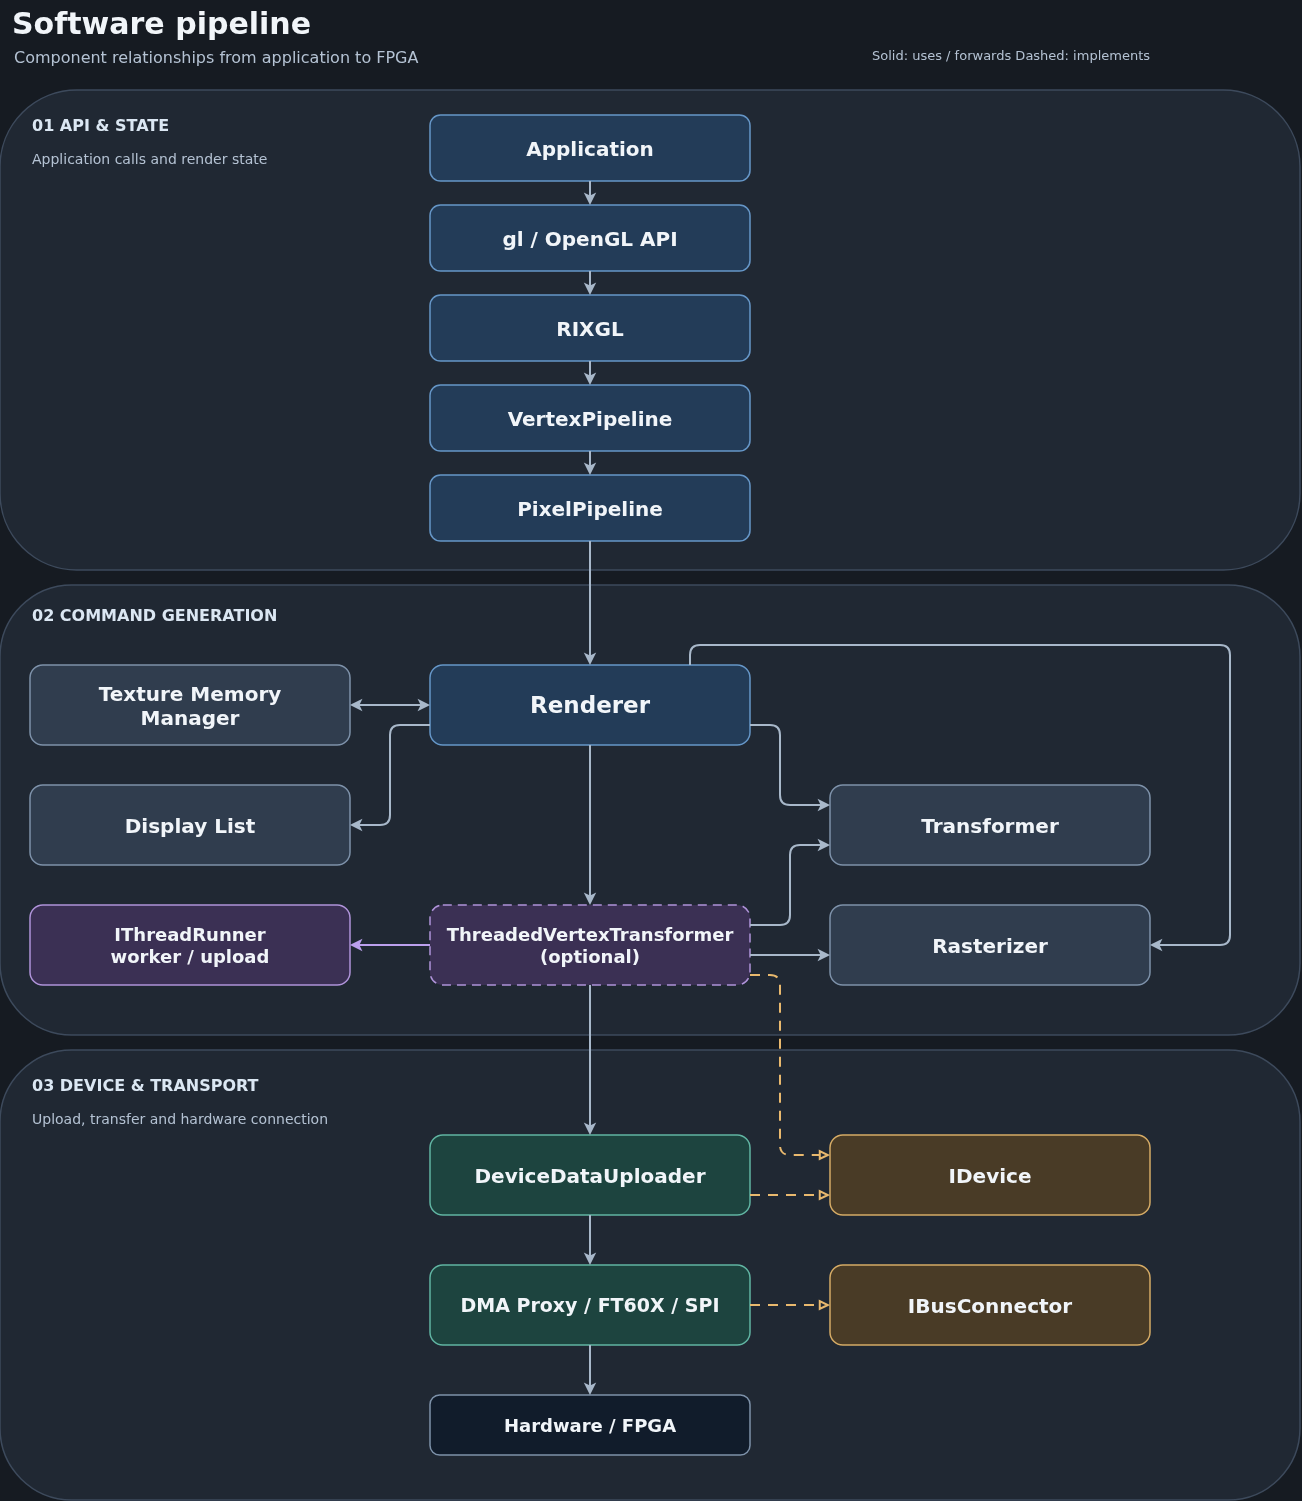

The diagram above was exported from draw.io. Its source (the exported page's mxGraphModel, read from the mxfile embedded in the PNG):
<mxGraphModel dx="1037" dy="836" grid="1" gridSize="10" guides="1" tooltips="1" connect="1" arrows="1" fold="1" page="1" pageScale="1" pageWidth="1360" pageHeight="1555" background="#161b22" math="0" shadow="0">
  <root>
    <mxCell id="0" />
    <mxCell id="1" parent="0" />
    <mxCell id="api" parent="1" style="rounded=1;whiteSpace=wrap;html=0;arcSize=16;fillColor=#202833;strokeColor=#3d4a5c;strokeWidth=1.5;fontFamily=DejaVu Sans;fontSize=20;fontColor=#f1f5f9;fontStyle=0;" value="" vertex="1">
      <mxGeometry height="480" width="1300" x="30" y="115" as="geometry" />
    </mxCell>
    <mxCell id="api-label" parent="1" style="rounded=1;whiteSpace=wrap;html=0;arcSize=16;fillColor=none;strokeColor=none;strokeWidth=1.5;fontFamily=DejaVu Sans;fontSize=16;fontColor=#dbe7f3;fontStyle=1;fillColor=none;strokeColor=none;align=left;" value="01  API &amp; STATE" vertex="1">
      <mxGeometry height="30" width="390" x="60" y="135" as="geometry" />
    </mxCell>
    <mxCell id="api-subtitle" parent="1" style="rounded=1;whiteSpace=wrap;html=0;arcSize=16;fillColor=none;strokeColor=none;strokeWidth=1.5;fontFamily=DejaVu Sans;fontSize=14;fontColor=#b4c2d3;fontStyle=0;fillColor=none;strokeColor=none;align=left;" value="Application calls and render state" vertex="1">
      <mxGeometry height="28" width="390" x="60" y="170" as="geometry" />
    </mxCell>
    <mxCell id="render" parent="1" style="rounded=1;whiteSpace=wrap;html=0;arcSize=16;fillColor=#202833;strokeColor=#3d4a5c;strokeWidth=1.5;fontFamily=DejaVu Sans;fontSize=20;fontColor=#f1f5f9;fontStyle=0;" value="" vertex="1">
      <mxGeometry height="450" width="1300" x="30" y="610" as="geometry" />
    </mxCell>
    <mxCell id="render-label" parent="1" style="rounded=1;whiteSpace=wrap;html=0;arcSize=16;fillColor=none;strokeColor=none;strokeWidth=1.5;fontFamily=DejaVu Sans;fontSize=16;fontColor=#dbe7f3;fontStyle=1;fillColor=none;strokeColor=none;align=left;" value="02  COMMAND GENERATION" vertex="1">
      <mxGeometry height="30" width="390" x="60" y="625" as="geometry" />
    </mxCell>
    <mxCell id="device" parent="1" style="rounded=1;whiteSpace=wrap;html=0;arcSize=16;fillColor=#202833;strokeColor=#3d4a5c;strokeWidth=1.5;fontFamily=DejaVu Sans;fontSize=20;fontColor=#f1f5f9;fontStyle=0;" value="" vertex="1">
      <mxGeometry height="450" width="1300" x="30" y="1075" as="geometry" />
    </mxCell>
    <mxCell id="device-label" parent="1" style="rounded=1;whiteSpace=wrap;html=0;arcSize=16;fillColor=none;strokeColor=none;strokeWidth=1.5;fontFamily=DejaVu Sans;fontSize=16;fontColor=#dbe7f3;fontStyle=1;fillColor=none;strokeColor=none;align=left;" value="03  DEVICE &amp; TRANSPORT" vertex="1">
      <mxGeometry height="30" width="390" x="60" y="1095" as="geometry" />
    </mxCell>
    <mxCell id="device-subtitle" parent="1" style="rounded=1;whiteSpace=wrap;html=0;arcSize=16;fillColor=none;strokeColor=none;strokeWidth=1.5;fontFamily=DejaVu Sans;fontSize=14;fontColor=#b4c2d3;fontStyle=0;fillColor=none;strokeColor=none;align=left;" value="Upload, transfer and hardware connection" vertex="1">
      <mxGeometry height="28" width="370" x="60" y="1130" as="geometry" />
    </mxCell>
    <mxCell id="title" parent="1" style="rounded=1;whiteSpace=wrap;html=0;arcSize=16;fillColor=none;strokeColor=none;strokeWidth=1.5;fontFamily=DejaVu Sans;fontSize=30;fontColor=#f1f5f9;fontStyle=1;fillColor=none;strokeColor=none;align=left;" value="Software pipeline" vertex="1">
      <mxGeometry height="45" width="900" x="40" y="25" as="geometry" />
    </mxCell>
    <mxCell id="subtitle" parent="1" style="rounded=1;whiteSpace=wrap;html=0;arcSize=16;fillColor=none;strokeColor=none;strokeWidth=1.5;fontFamily=DejaVu Sans;fontSize=16;fontColor=#b4c2d3;fontStyle=0;fillColor=none;strokeColor=none;align=left;" value="Component relationships from application to FPGA" vertex="1">
      <mxGeometry height="24" width="900" x="42" y="70" as="geometry" />
    </mxCell>
    <mxCell id="legend" parent="1" style="rounded=1;whiteSpace=wrap;html=0;arcSize=16;fillColor=none;strokeColor=none;strokeWidth=1.5;fontFamily=DejaVu Sans;fontSize=13;fontColor=#b4c2d3;fontStyle=0;fillColor=none;strokeColor=none;align=left;" value="Solid: uses / forwards     Dashed: implements" vertex="1">
      <mxGeometry height="30" width="430" x="900" y="65" as="geometry" />
    </mxCell>
    <mxCell id="app" parent="1" style="rounded=1;whiteSpace=wrap;html=0;arcSize=16;fillColor=#233c58;strokeColor=#6596c7;strokeWidth=1.5;fontFamily=DejaVu Sans;fontSize=20;fontColor=#f1f5f9;fontStyle=1;" value="Application" vertex="1">
      <mxGeometry height="66" width="320" x="460" y="140" as="geometry" />
    </mxCell>
    <mxCell id="gl" parent="1" style="rounded=1;whiteSpace=wrap;html=0;arcSize=16;fillColor=#233c58;strokeColor=#6596c7;strokeWidth=1.5;fontFamily=DejaVu Sans;fontSize=20;fontColor=#f1f5f9;fontStyle=1;" value="gl  /  OpenGL API" vertex="1">
      <mxGeometry height="66" width="320" x="460" y="230" as="geometry" />
    </mxCell>
    <mxCell id="rix" parent="1" style="rounded=1;whiteSpace=wrap;html=0;arcSize=16;fillColor=#233c58;strokeColor=#6596c7;strokeWidth=1.5;fontFamily=DejaVu Sans;fontSize=20;fontColor=#f1f5f9;fontStyle=1;" value="RIXGL" vertex="1">
      <mxGeometry height="66" width="320" x="460" y="320" as="geometry" />
    </mxCell>
    <mxCell id="vertex" parent="1" style="rounded=1;whiteSpace=wrap;html=0;arcSize=16;fillColor=#233c58;strokeColor=#6596c7;strokeWidth=1.5;fontFamily=DejaVu Sans;fontSize=20;fontColor=#f1f5f9;fontStyle=1;" value="VertexPipeline" vertex="1">
      <mxGeometry height="66" width="320" x="460" y="410" as="geometry" />
    </mxCell>
    <mxCell id="pixel" parent="1" style="rounded=1;whiteSpace=wrap;html=0;arcSize=16;fillColor=#233c58;strokeColor=#6596c7;strokeWidth=1.5;fontFamily=DejaVu Sans;fontSize=20;fontColor=#f1f5f9;fontStyle=1;" value="PixelPipeline" vertex="1">
      <mxGeometry height="66" width="320" x="460" y="500" as="geometry" />
    </mxCell>
    <mxCell id="renderer" parent="1" style="rounded=1;whiteSpace=wrap;html=0;arcSize=16;fillColor=#233c58;strokeColor=#6596c7;strokeWidth=1.5;fontFamily=DejaVu Sans;fontSize=23;fontColor=#f1f5f9;fontStyle=1;" value="Renderer" vertex="1">
      <mxGeometry height="80" width="320" x="460" y="690" as="geometry" />
    </mxCell>
    <mxCell id="textures" parent="1" style="rounded=1;whiteSpace=wrap;html=0;arcSize=16;fillColor=#303d4e;strokeColor=#7d91a9;strokeWidth=1.5;fontFamily=DejaVu Sans;fontSize=20;fontColor=#f1f5f9;fontStyle=1;" value="Texture Memory&#10;Manager" vertex="1">
      <mxGeometry height="80" width="320" x="60" y="690" as="geometry" />
    </mxCell>
    <mxCell id="list" parent="1" style="rounded=1;whiteSpace=wrap;html=0;arcSize=16;fillColor=#303d4e;strokeColor=#7d91a9;strokeWidth=1.5;fontFamily=DejaVu Sans;fontSize=20;fontColor=#f1f5f9;fontStyle=1;" value="Display List" vertex="1">
      <mxGeometry height="80" width="320" x="60" y="810" as="geometry" />
    </mxCell>
    <mxCell id="transformer" parent="1" style="rounded=1;whiteSpace=wrap;html=0;arcSize=16;fillColor=#303d4e;strokeColor=#7d91a9;strokeWidth=1.5;fontFamily=DejaVu Sans;fontSize=20;fontColor=#f1f5f9;fontStyle=1;" value="Transformer" vertex="1">
      <mxGeometry height="80" width="320" x="860" y="810" as="geometry" />
    </mxCell>
    <mxCell id="rasterizer" parent="1" style="rounded=1;whiteSpace=wrap;html=0;arcSize=16;fillColor=#303d4e;strokeColor=#7d91a9;strokeWidth=1.5;fontFamily=DejaVu Sans;fontSize=20;fontColor=#f1f5f9;fontStyle=1;" value="Rasterizer" vertex="1">
      <mxGeometry height="80" width="320" x="860" y="930" as="geometry" />
    </mxCell>
    <mxCell id="threaded" parent="1" style="rounded=1;whiteSpace=wrap;html=0;arcSize=16;fillColor=#3b3054;strokeColor=#af93d9;strokeWidth=1.5;fontFamily=DejaVu Sans;fontSize=18;fontColor=#f1f5f9;fontStyle=1;dashed=1;dashPattern=6 4;" value="ThreadedVertexTransformer&#10;(optional)" vertex="1">
      <mxGeometry height="80" width="320" x="460" y="930" as="geometry" />
    </mxCell>
    <mxCell id="thread" parent="1" style="rounded=1;whiteSpace=wrap;html=0;arcSize=16;fillColor=#3b3054;strokeColor=#af93d9;strokeWidth=1.5;fontFamily=DejaVu Sans;fontSize=18;fontColor=#f1f5f9;fontStyle=1;" value="IThreadRunner&#10;worker / upload" vertex="1">
      <mxGeometry height="80" width="320" x="60" y="930" as="geometry" />
    </mxCell>
    <mxCell id="uploader" parent="1" style="rounded=1;whiteSpace=wrap;html=0;arcSize=16;fillColor=#1d443f;strokeColor=#60b4a2;strokeWidth=1.5;fontFamily=DejaVu Sans;fontSize=20;fontColor=#f1f5f9;fontStyle=1;" value="DeviceDataUploader" vertex="1">
      <mxGeometry height="80" width="320" x="460" y="1160" as="geometry" />
    </mxCell>
    <mxCell id="idevice" parent="1" style="rounded=1;whiteSpace=wrap;html=0;arcSize=16;fillColor=#493b26;strokeColor=#d4aa65;strokeWidth=1.5;fontFamily=DejaVu Sans;fontSize=20;fontColor=#f1f5f9;fontStyle=1;" value="IDevice" vertex="1">
      <mxGeometry height="80" width="320" x="860" y="1160" as="geometry" />
    </mxCell>
    <mxCell id="bus" parent="1" style="rounded=1;whiteSpace=wrap;html=0;arcSize=16;fillColor=#1d443f;strokeColor=#60b4a2;strokeWidth=1.5;fontFamily=DejaVu Sans;fontSize=19;fontColor=#f1f5f9;fontStyle=1;" value="DMA Proxy / FT60X / SPI" vertex="1">
      <mxGeometry height="80" width="320" x="460" y="1290" as="geometry" />
    </mxCell>
    <mxCell id="ibus" parent="1" style="rounded=1;whiteSpace=wrap;html=0;arcSize=16;fillColor=#493b26;strokeColor=#d4aa65;strokeWidth=1.5;fontFamily=DejaVu Sans;fontSize=20;fontColor=#f1f5f9;fontStyle=1;" value="IBusConnector" vertex="1">
      <mxGeometry height="80" width="320" x="860" y="1290" as="geometry" />
    </mxCell>
    <mxCell id="hardware" parent="1" style="rounded=1;whiteSpace=wrap;html=0;arcSize=16;fillColor=#111c2b;strokeColor=#7d91a9;strokeWidth=1.5;fontFamily=DejaVu Sans;fontSize=18;fontColor=#f1f5f9;fontStyle=1;" value="Hardware / FPGA" vertex="1">
      <mxGeometry height="60" width="320" x="460" y="1420" as="geometry" />
    </mxCell>
    <mxCell id="edge-1" edge="1" parent="1" source="app" style="edgeStyle=orthogonalEdgeStyle;rounded=1;html=0;strokeColor=#a8b8ca;strokeWidth=2;endArrow=classic;endFill=1;exitX=0.5;exitY=1.0;exitDx=0;exitDy=0;entryX=0.5;entryY=0.0;entryDx=0;entryDy=0;" target="gl">
      <mxGeometry relative="1" as="geometry" />
    </mxCell>
    <mxCell id="edge-2" edge="1" parent="1" source="gl" style="edgeStyle=orthogonalEdgeStyle;rounded=1;html=0;strokeColor=#a8b8ca;strokeWidth=2;endArrow=classic;endFill=1;exitX=0.5;exitY=1.0;exitDx=0;exitDy=0;entryX=0.5;entryY=0.0;entryDx=0;entryDy=0;" target="rix">
      <mxGeometry relative="1" as="geometry" />
    </mxCell>
    <mxCell id="edge-3" edge="1" parent="1" source="rix" style="edgeStyle=orthogonalEdgeStyle;rounded=1;html=0;strokeColor=#a8b8ca;strokeWidth=2;endArrow=classic;endFill=1;exitX=0.5;exitY=1.0;exitDx=0;exitDy=0;entryX=0.5;entryY=0.0;entryDx=0;entryDy=0;" target="vertex">
      <mxGeometry relative="1" as="geometry" />
    </mxCell>
    <mxCell id="edge-4" edge="1" parent="1" source="vertex" style="edgeStyle=orthogonalEdgeStyle;rounded=1;html=0;strokeColor=#a8b8ca;strokeWidth=2;endArrow=classic;endFill=1;exitX=0.5;exitY=1.0;exitDx=0;exitDy=0;entryX=0.5;entryY=0.0;entryDx=0;entryDy=0;" target="pixel">
      <mxGeometry relative="1" as="geometry" />
    </mxCell>
    <mxCell id="edge-5" edge="1" parent="1" source="pixel" style="edgeStyle=orthogonalEdgeStyle;rounded=1;html=0;strokeColor=#a8b8ca;strokeWidth=2;endArrow=classic;endFill=1;exitX=0.5;exitY=1.0;exitDx=0;exitDy=0;entryX=0.5;entryY=0.0;entryDx=0;entryDy=0;" target="renderer">
      <mxGeometry relative="1" as="geometry" />
    </mxCell>
    <mxCell id="edge-6" edge="1" parent="1" source="renderer" style="edgeStyle=orthogonalEdgeStyle;rounded=1;html=0;strokeColor=#a8b8ca;strokeWidth=2;endArrow=classic;endFill=1;exitX=0.5;exitY=1.0;exitDx=0;exitDy=0;entryX=0.5;entryY=0.0;entryDx=0;entryDy=0;" target="threaded">
      <mxGeometry relative="1" as="geometry" />
    </mxCell>
    <mxCell id="edge-7" edge="1" parent="1" source="threaded" style="edgeStyle=orthogonalEdgeStyle;rounded=1;html=0;strokeColor=#a8b8ca;strokeWidth=2;endArrow=classic;endFill=1;exitX=0.5;exitY=1.0;exitDx=0;exitDy=0;entryX=0.5;entryY=0.0;entryDx=0;entryDy=0;" target="uploader">
      <mxGeometry relative="1" as="geometry" />
    </mxCell>
    <mxCell id="edge-8" edge="1" parent="1" source="uploader" style="edgeStyle=orthogonalEdgeStyle;rounded=1;html=0;strokeColor=#a8b8ca;strokeWidth=2;endArrow=classic;endFill=1;exitX=0.5;exitY=1.0;exitDx=0;exitDy=0;entryX=0.5;entryY=0.0;entryDx=0;entryDy=0;" target="bus">
      <mxGeometry relative="1" as="geometry" />
    </mxCell>
    <mxCell id="edge-9" edge="1" parent="1" source="bus" style="edgeStyle=orthogonalEdgeStyle;rounded=1;html=0;strokeColor=#a8b8ca;strokeWidth=2;endArrow=classic;endFill=1;exitX=0.5;exitY=1.0;exitDx=0;exitDy=0;entryX=0.5;entryY=0.0;entryDx=0;entryDy=0;" target="hardware">
      <mxGeometry relative="1" as="geometry" />
    </mxCell>
    <mxCell id="edge-10" edge="1" parent="1" source="renderer" style="edgeStyle=orthogonalEdgeStyle;rounded=1;html=0;strokeColor=#a8b8ca;strokeWidth=2;endArrow=classic;endFill=1;startArrow=classic;startFill=1;exitX=0.0;exitY=0.5;exitDx=0;exitDy=0;entryX=1.0;entryY=0.5;entryDx=0;entryDy=0;" target="textures">
      <mxGeometry relative="1" as="geometry" />
    </mxCell>
    <mxCell id="edge-11" edge="1" parent="1" source="renderer" style="edgeStyle=orthogonalEdgeStyle;rounded=1;html=0;strokeColor=#a8b8ca;strokeWidth=2;endArrow=classic;endFill=1;exitX=0.0;exitY=0.75;exitDx=0;exitDy=0;entryX=1.0;entryY=0.5;entryDx=0;entryDy=0;" target="list">
      <mxGeometry relative="1" as="geometry">
        <Array as="points">
          <mxPoint x="420" y="750" />
          <mxPoint x="420" y="850" />
        </Array>
      </mxGeometry>
    </mxCell>
    <mxCell id="edge-12" edge="1" parent="1" source="renderer" style="edgeStyle=orthogonalEdgeStyle;rounded=1;html=0;strokeColor=#a8b8ca;strokeWidth=2;endArrow=classic;endFill=1;exitX=1.0;exitY=0.75;exitDx=0;exitDy=0;entryX=0.0;entryY=0.25;entryDx=0;entryDy=0;" target="transformer">
      <mxGeometry relative="1" as="geometry">
        <Array as="points">
          <mxPoint x="810" y="750" />
          <mxPoint x="810" y="830" />
        </Array>
      </mxGeometry>
    </mxCell>
    <mxCell id="edge-13" edge="1" parent="1" source="renderer" style="edgeStyle=orthogonalEdgeStyle;rounded=1;html=0;strokeColor=#a8b8ca;strokeWidth=2;endArrow=classic;endFill=1;exitX=0.8125;exitY=0.0;exitDx=0;exitDy=0;entryX=1.0;entryY=0.5;entryDx=0;entryDy=0;" target="rasterizer">
      <mxGeometry relative="1" as="geometry">
        <Array as="points">
          <mxPoint x="720" y="670" />
          <mxPoint x="1260" y="670" />
          <mxPoint x="1260" y="970" />
        </Array>
      </mxGeometry>
    </mxCell>
    <mxCell id="edge-14" edge="1" parent="1" source="threaded" style="edgeStyle=orthogonalEdgeStyle;rounded=1;html=0;strokeColor=#a8b8ca;strokeWidth=2;endArrow=classic;endFill=1;exitX=1.0;exitY=0.25;exitDx=0;exitDy=0;entryX=0.0;entryY=0.75;entryDx=0;entryDy=0;" target="transformer">
      <mxGeometry relative="1" as="geometry">
        <Array as="points">
          <mxPoint x="820" y="950" />
          <mxPoint x="820" y="870" />
        </Array>
      </mxGeometry>
    </mxCell>
    <mxCell id="edge-15" edge="1" parent="1" source="threaded" style="edgeStyle=orthogonalEdgeStyle;rounded=1;html=0;strokeColor=#a8b8ca;strokeWidth=2;endArrow=classic;endFill=1;exitX=1.0;exitY=0.625;exitDx=0;exitDy=0;entryX=0.0;entryY=0.625;entryDx=0;entryDy=0;" target="rasterizer">
      <mxGeometry relative="1" as="geometry" />
    </mxCell>
    <mxCell id="edge-16" edge="1" parent="1" source="threaded" style="edgeStyle=orthogonalEdgeStyle;rounded=1;html=0;strokeColor=#bca0ed;strokeWidth=2;endArrow=classic;endFill=1;exitX=0.0;exitY=0.5;exitDx=0;exitDy=0;entryX=1.0;entryY=0.5;entryDx=0;entryDy=0;" target="thread">
      <mxGeometry relative="1" as="geometry" />
    </mxCell>
    <mxCell id="edge-17" edge="1" parent="1" source="threaded" style="edgeStyle=orthogonalEdgeStyle;rounded=1;html=0;strokeColor=#e9b96e;strokeWidth=2;endArrow=block;endFill=0;dashed=1;dashPattern=5 4;exitX=1.0;exitY=0.875;exitDx=0;exitDy=0;entryX=0.0;entryY=0.25;entryDx=0;entryDy=0;" target="idevice">
      <mxGeometry relative="1" as="geometry">
        <Array as="points">
          <mxPoint x="810" y="1000" />
          <mxPoint x="810" y="1180" />
        </Array>
      </mxGeometry>
    </mxCell>
    <mxCell id="edge-18" edge="1" parent="1" source="uploader" style="edgeStyle=orthogonalEdgeStyle;rounded=1;html=0;strokeColor=#e9b96e;strokeWidth=2;endArrow=block;endFill=0;dashed=1;dashPattern=5 4;exitX=1.0;exitY=0.75;exitDx=0;exitDy=0;entryX=0.0;entryY=0.75;entryDx=0;entryDy=0;" target="idevice">
      <mxGeometry relative="1" as="geometry" />
    </mxCell>
    <mxCell id="edge-19" edge="1" parent="1" source="bus" style="edgeStyle=orthogonalEdgeStyle;rounded=1;html=0;strokeColor=#e9b96e;strokeWidth=2;endArrow=block;endFill=0;dashed=1;dashPattern=5 4;exitX=1.0;exitY=0.5;exitDx=0;exitDy=0;entryX=0.0;entryY=0.5;entryDx=0;entryDy=0;" target="ibus">
      <mxGeometry relative="1" as="geometry" />
    </mxCell>
  </root>
</mxGraphModel>